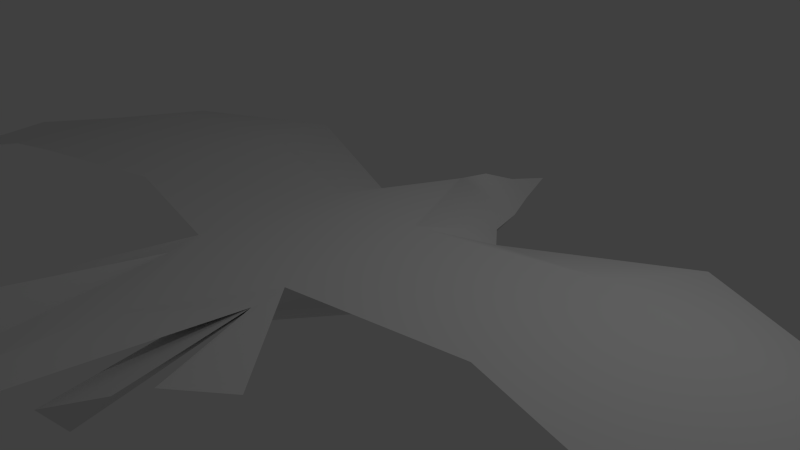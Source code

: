 # Source: bird3.blend  (saved by Blender 2.76.0; exported with 4.5.12 LTS)
import bpy
from mathutils import Matrix  # noqa: F401  (used for matrix-valued properties, if any)

bpy.ops.wm.read_factory_settings(use_empty=True)
scene = bpy.context.scene
scene.name = 'Scene'

# ---- collections
col_collection_1 = bpy.data.collections.new('Collection 1'); scene.collection.children.link(col_collection_1)

# ---- materials (node trees are filled in below, after node groups)
mat_material = bpy.data.materials.new('Material')
mat_material.alpha_threshold = 0.0
mat_material.use_transparent_shadow = False
mat_material.roughness = 0.5
mat_material.line_color = (0.0, 0.0, 0.0, 1.0)

# ---- material node trees

# ---- world
world_world = bpy.data.worlds.new('World'); scene.world = world_world
world_world.color = (0.05088, 0.05088, 0.05088)
world_world.use_sun_shadow = False
world_world.sun_shadow_jitter_overblur = 0.0
world_world.cycles.sampling_method = 'MANUAL'
world_world.cycles.sample_map_resolution = 256

# ---- cameras
cam_camera = bpy.data.cameras.new('Camera')
cam_camera.clip_end = 100.0
cam_camera.lens = 35.0
cam_camera.sensor_width = 32.0
cam_camera.sensor_height = 18.0
cam_camera.ortho_scale = 7.314
cam_camera.dof.focus_distance = 0.0
cam_camera.dof.aperture_fstop = 128.0

# ---- lights
light_lamp = bpy.data.lights.new('Lamp', 'POINT')
light_lamp.transmission_factor = 0.0
light_lamp.cutoff_distance = 30.0
light_lamp.energy = 100.0
light_lamp.shadow_buffer_clip_start = 1.001
light_lamp.shadow_soft_size = 0.1
light_lamp.shadow_maximum_resolution = 0.006
light_lamp.use_absolute_resolution = True
light_lamp.cycles.use_multiple_importance_sampling = False

# ---- meshes
me_cube = bpy.data.meshes.new('Cube')
me_cube.from_pydata([(0.7233, -0.2271, -0.3147), (0.4136, -2.227, 0.2756), (0.8436, -1.983, 0.6797), (0.8306, -2.404, 0.6077), (0.0, 1.617, -0.6413), (0.0, 1.617, 0.5685), (0.989, 0.1554, 0.2006), (0.647, 1.656, 0.002604), (0.0, -2.227, -0.0505), (0.0, -3.591, 0.6808), (0.7233, 1.115, -0.4257), (0.681, 0.06774, 0.6167), (1.0, 1.236, 0.05064), (0.0, 2.137, -0.6417), (0.0, 2.137, 0.4819), (0.5222, 2.176, 0.002229), (-0.01485, 2.176, -0.0003741), (0.0, 2.721, -0.2883), (0.0, 2.721, 0.2192), (0.2886, 2.73, 0.01694), (0.0, 3.467, 0.009978), (5.191, -1.944, 0.5227), (5.77, 0.3807, 0.26), (5.191, 0.3132, 0.5227), (5.77, 1.096, 0.26), (6.412, -1.961, 0.3007), (6.991, -0.5768, -0.01754), (6.412, -0.2455, 0.3007), (6.991, 0.1449, 0.03792), (7.594, -2.479, 0.03952), (7.865, -0.9629, 0.03952), (3.49, 0.2699, 0.335), (3.035, -1.488, 0.5978), (3.035, 0.6773, 0.5978), (3.49, 2.06, 0.335), (0.3543, -2.496, 0.4768), (0.0, -2.496, 0.1507), (0.0, -3.066, 0.4476), (0.4326, -4.826, 0.6077), (1.248, -3.756, 0.5244), (0.0, -5.027, 0.6808), (0.0, -0.2271, -0.7988), (0.0, -0.2271, 0.6805), (0.0, 1.656, 4.172e-07), (0.0, -2.227, 0.2242), (0.0, 1.154, -0.8549), (0.01485, 2.176, -0.0003741), (0.0, 2.788, 0.01058), (0.0, -2.496, 0.2242), (1.729, -3.14, 0.3844), (0.81, -4.421, 0.1463), (1.288, -4.171, 0.6779), (0.506, -4.591, 0.3162), (0.7479, -3.052, 0.1687)], [], [(12, 10, 4, 7), (11, 12, 7, 5), (2, 42, 9, 3), (0, 1, 8, 41), (0, 41, 45, 10), (32, 31, 22, 21), (6, 0, 10, 12), (13, 16, 47, 17), (13, 17, 47, 46), (5, 7, 15, 14), (7, 4, 13, 15), (14, 15, 19, 18), (16, 14, 18, 47), (15, 13, 17, 19), (47, 18, 20), (18, 19, 20), (19, 17, 20), (22, 24, 28, 26), (34, 33, 23, 24), (31, 34, 24, 22), (33, 32, 21, 23), (1, 3, 51, 50), (21, 22, 26, 25), (24, 23, 27, 28), (23, 21, 25, 27), (9, 44, 48), (27, 25, 29), (30, 27, 29), (11, 2, 32, 33), (6, 12, 34, 31), (12, 11, 33, 34), (2, 6, 31, 32), (2, 3, 39, 49), (0, 6, 1), (1, 2, 49, 53), (8, 1, 35, 36), (44, 8, 36, 48), (35, 3, 38, 37), (3, 9, 40, 38), (39, 53, 49), (2, 1, 6), (46, 47, 18, 14), (43, 46, 14, 5), (43, 5, 14, 16), (42, 2, 11, 5), (4, 43, 16, 13), (17, 47, 20), (4, 13, 46, 43), (10, 45, 4), (28, 27, 30), (26, 28, 30, 29), (25, 26, 29), (3, 1, 53, 39), (50, 51, 52), (3, 35, 52, 51), (35, 1, 50, 52), (37, 38, 40), (48, 36, 37), (36, 35, 37), (9, 48, 37, 40)])
me_cube.polygons.foreach_set('use_smooth', [True] * 60)
_k = set([(2, 32), (21, 25), (21, 32), (25, 29)])
me_cube.attributes.new('sharp_edge', 'BOOLEAN', 'EDGE').data.foreach_set('value', [ (min(e.vertices), max(e.vertices)) in _k for e in me_cube.edges])
me_cube.materials.append(mat_material)
me_cube.use_remesh_preserve_volume = False
me_cube.use_remesh_preserve_attributes = False
me_cube.use_mirror_x = True
me_cube.update()

# ---- objects
ob_cube = bpy.data.objects.new('Cube', me_cube)
ob_lamp = bpy.data.objects.new('Lamp', light_lamp)
ob_camera = bpy.data.objects.new('Camera', cam_camera)

# ---- transforms, parenting, visibility, modifiers, constraints
ob_cube.location = (0.0, 0.0, 0.0)
ob_cube.lock_rotations_4d = False
ob_cube.empty_display_type = 'ARROWS'
ob_cube.lineart.crease_threshold = 0.0
ob_cube.use_mesh_mirror_x = True
_vg = ob_cube.vertex_groups.new(name='Bone.006')
_vg = ob_cube.vertex_groups.new(name='Bone_L.003')
_vg = ob_cube.vertex_groups.new(name='Bone_R.003')
_vg = ob_cube.vertex_groups.new(name='Bone_L.002')
_vg = ob_cube.vertex_groups.new(name='Bone_R.002')
_vg = ob_cube.vertex_groups.new(name='Bone_L.001')
_vg = ob_cube.vertex_groups.new(name='Bone_R.001')
_vg = ob_cube.vertex_groups.new(name='Bone.002')
_vg = ob_cube.vertex_groups.new(name='Bone.001')
_m = ob_cube.modifiers.new('Mirror', 'MIRROR')
_m = ob_cube.modifiers.new('EdgeSplit', 'EDGE_SPLIT')
_m.split_angle = 0.6597
ob_lamp.location = (4.076, 1.005, 5.904)
ob_lamp.rotation_euler = (0.6503, 0.05522, 1.866)
ob_lamp.lock_rotations_4d = False
ob_lamp.empty_display_type = 'ARROWS'
ob_lamp.color = (0.0, 0.0, 0.0, 0.0)
ob_lamp.lineart.crease_threshold = 0.0
ob_camera.location = (7.481, -6.508, 5.344)
ob_camera.rotation_euler = (1.109, 0.01082, 0.8149)
ob_camera.lock_rotations_4d = False
ob_camera.empty_display_type = 'ARROWS'
ob_camera.color = (0.0, 0.0, 0.0, 0.0)
ob_camera.display_type = 'WIRE'
ob_camera.lineart.crease_threshold = 0.0

# ---- collection membership
col_collection_1.objects.link(ob_cube)
col_collection_1.objects.link(ob_lamp)
col_collection_1.objects.link(ob_camera)

# ---- scene / render settings (as saved in the file)
scene.camera = ob_camera
scene.frame_start = 1; scene.frame_end = 250; scene.frame_set(1)
scene.render.engine = 'BLENDER_EEVEE_NEXT'
scene.render.resolution_percentage = 50
scene.render.dither_intensity = 0.0
scene.cycles.use_denoising = False
scene.cycles.samples = 10
scene.cycles.sampling_pattern = 'TABULATED_SOBOL'
scene.cycles.light_sampling_threshold = 0.0
scene.cycles.use_adaptive_sampling = False
scene.cycles.use_light_tree = False
scene.cycles.blur_glossy = 0.0
scene.cycles.pixel_filter_type = 'GAUSSIAN'
scene.cycles.sample_clamp_indirect = 0.0
scene.view_settings.view_transform = 'Standard'
bpy.context.view_layer.update()

